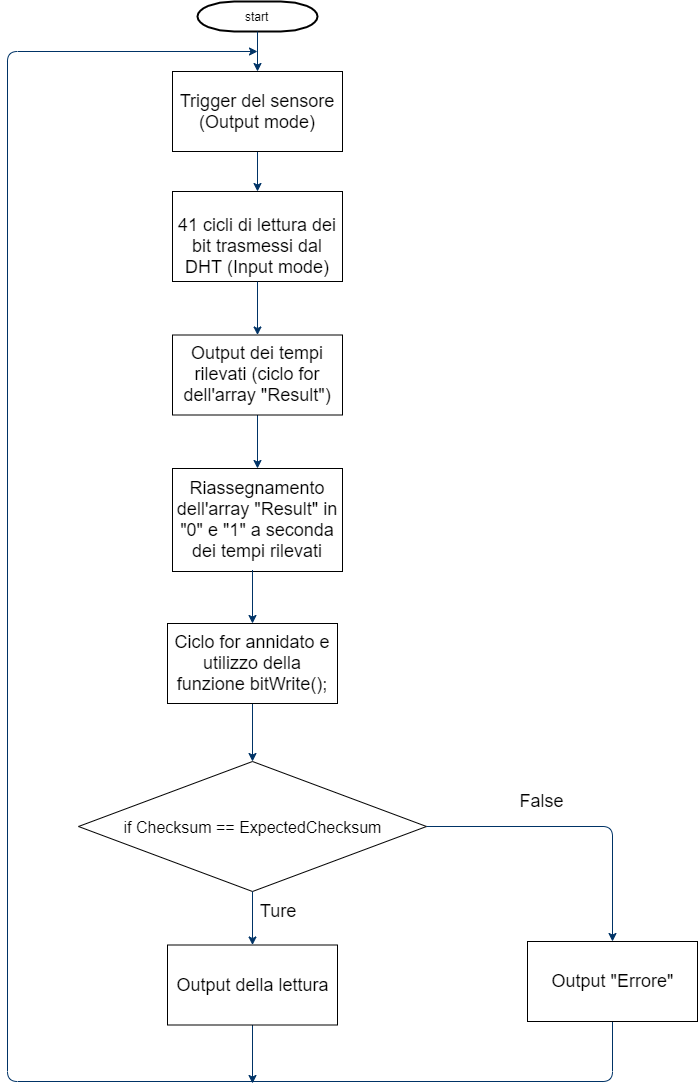

The diagram above was exported from draw.io. Its source (the exported page's mxGraphModel, read from the mxfile embedded in the PNG):
<mxGraphModel dx="1010" dy="579" grid="1" gridSize="10" guides="1" tooltips="1" connect="1" arrows="1" fold="1" page="1" pageScale="1" pageWidth="1169" pageHeight="827" background="#ffffff" math="0" shadow="0">
  <root>
    <mxCell id="0" />
    <mxCell id="1" parent="0" />
    <mxCell id="2" value="start" style="shape=mxgraph.flowchart.terminator;strokeWidth=2;gradientColor=none;gradientDirection=north;fontStyle=0;html=1;" parent="1" vertex="1">
      <mxGeometry x="260" y="60" width="120" height="30" as="geometry" />
    </mxCell>
    <mxCell id="7" style="fontStyle=1;strokeColor=#003366;strokeWidth=1;html=1;" parent="1" source="2" edge="1">
      <mxGeometry relative="1" as="geometry">
        <mxPoint x="320" y="130" as="targetPoint" />
      </mxGeometry>
    </mxCell>
    <mxCell id="8" style="fontStyle=1;strokeColor=#003366;strokeWidth=1;html=1;" parent="1" edge="1">
      <mxGeometry relative="1" as="geometry">
        <mxPoint x="320" y="210" as="sourcePoint" />
        <mxPoint x="320" y="250" as="targetPoint" />
      </mxGeometry>
    </mxCell>
    <mxCell id="6ApA5k77LlDii2YIg26P-55" value="&lt;font style=&quot;font-size: 18px&quot;&gt;Trigger del sensore (Output mode)&lt;/font&gt;" style="rounded=0;whiteSpace=wrap;html=1;" vertex="1" parent="1">
      <mxGeometry x="235" y="130" width="170" height="80" as="geometry" />
    </mxCell>
    <mxCell id="6ApA5k77LlDii2YIg26P-56" value="&lt;span style=&quot;font-size: 18px&quot;&gt;&lt;br&gt;41 cicli di lettura dei bit trasmessi dal DHT (Input mode)&lt;/span&gt;" style="rounded=0;whiteSpace=wrap;html=1;" vertex="1" parent="1">
      <mxGeometry x="235" y="250" width="170" height="90" as="geometry" />
    </mxCell>
    <mxCell id="6ApA5k77LlDii2YIg26P-57" style="fontStyle=1;strokeColor=#003366;strokeWidth=1;html=1;entryX=0.5;entryY=0;entryDx=0;entryDy=0;" edge="1" parent="1" target="6ApA5k77LlDii2YIg26P-63">
      <mxGeometry relative="1" as="geometry">
        <mxPoint x="320" y="473.5" as="sourcePoint" />
        <mxPoint x="320" y="513.5" as="targetPoint" />
      </mxGeometry>
    </mxCell>
    <mxCell id="6ApA5k77LlDii2YIg26P-58" value="&lt;font style=&quot;font-size: 18px&quot;&gt;Output dei tempi rilevati (ciclo for dell'array &quot;Result&quot;)&lt;/font&gt;" style="rounded=0;whiteSpace=wrap;html=1;" vertex="1" parent="1">
      <mxGeometry x="235" y="393.5" width="170" height="80" as="geometry" />
    </mxCell>
    <mxCell id="6ApA5k77LlDii2YIg26P-59" style="fontStyle=1;strokeColor=#003366;strokeWidth=1;html=1;entryX=0.5;entryY=0;entryDx=0;entryDy=0;exitX=0.5;exitY=1;exitDx=0;exitDy=0;" edge="1" parent="1" source="6ApA5k77LlDii2YIg26P-56" target="6ApA5k77LlDii2YIg26P-58">
      <mxGeometry relative="1" as="geometry">
        <mxPoint x="330" y="483.5" as="sourcePoint" />
        <mxPoint x="330" y="523.5" as="targetPoint" />
      </mxGeometry>
    </mxCell>
    <mxCell id="6ApA5k77LlDii2YIg26P-63" value="&lt;span style=&quot;font-size: 18px&quot;&gt;Riassegnamento dell'array &quot;Result&quot; in &quot;0&quot; e &quot;1&quot; a seconda dei tempi rilevati&lt;/span&gt;" style="rounded=0;whiteSpace=wrap;html=1;" vertex="1" parent="1">
      <mxGeometry x="235" y="527" width="170" height="103" as="geometry" />
    </mxCell>
    <mxCell id="6ApA5k77LlDii2YIg26P-72" style="fontStyle=1;strokeColor=#003366;strokeWidth=1;html=1;entryX=0.5;entryY=0;entryDx=0;entryDy=0;" edge="1" parent="1" target="6ApA5k77LlDii2YIg26P-75">
      <mxGeometry relative="1" as="geometry">
        <mxPoint x="315" y="762" as="sourcePoint" />
        <mxPoint x="315" y="816" as="targetPoint" />
      </mxGeometry>
    </mxCell>
    <mxCell id="6ApA5k77LlDii2YIg26P-73" value="&lt;span style=&quot;font-size: 18px&quot;&gt;Ciclo for annidato e utilizzo della funzione bitWrite();&lt;/span&gt;" style="rounded=0;whiteSpace=wrap;html=1;" vertex="1" parent="1">
      <mxGeometry x="230" y="682" width="170" height="80" as="geometry" />
    </mxCell>
    <mxCell id="6ApA5k77LlDii2YIg26P-74" style="fontStyle=1;strokeColor=#003366;strokeWidth=1;html=1;entryX=0.5;entryY=0;entryDx=0;entryDy=0;exitX=0.5;exitY=1;exitDx=0;exitDy=0;" edge="1" parent="1" target="6ApA5k77LlDii2YIg26P-73">
      <mxGeometry relative="1" as="geometry">
        <mxPoint x="315" y="628.5" as="sourcePoint" />
        <mxPoint x="325" y="812" as="targetPoint" />
      </mxGeometry>
    </mxCell>
    <mxCell id="6ApA5k77LlDii2YIg26P-75" value="&lt;font style=&quot;font-size: 16px&quot;&gt;if Checksum == ExpectedChecksum&lt;/font&gt;" style="rhombus;whiteSpace=wrap;html=1;" vertex="1" parent="1">
      <mxGeometry x="141" y="820" width="348" height="130" as="geometry" />
    </mxCell>
    <mxCell id="6ApA5k77LlDii2YIg26P-76" style="fontStyle=1;strokeColor=#003366;strokeWidth=1;html=1;" edge="1" parent="1">
      <mxGeometry relative="1" as="geometry">
        <mxPoint x="315" y="1083.5" as="sourcePoint" />
        <mxPoint x="315" y="1142" as="targetPoint" />
      </mxGeometry>
    </mxCell>
    <mxCell id="6ApA5k77LlDii2YIg26P-77" value="&lt;span style=&quot;font-size: 18px&quot;&gt;Output della lettura&lt;/span&gt;" style="rounded=0;whiteSpace=wrap;html=1;" vertex="1" parent="1">
      <mxGeometry x="230" y="1003.5" width="170" height="80" as="geometry" />
    </mxCell>
    <mxCell id="6ApA5k77LlDii2YIg26P-78" style="fontStyle=1;strokeColor=#003366;strokeWidth=1;html=1;entryX=0.5;entryY=0;entryDx=0;entryDy=0;exitX=0.5;exitY=1;exitDx=0;exitDy=0;" edge="1" parent="1" target="6ApA5k77LlDii2YIg26P-77">
      <mxGeometry relative="1" as="geometry">
        <mxPoint x="315" y="950" as="sourcePoint" />
        <mxPoint x="325" y="1133.5" as="targetPoint" />
      </mxGeometry>
    </mxCell>
    <mxCell id="6ApA5k77LlDii2YIg26P-79" style="fontStyle=1;strokeColor=#003366;strokeWidth=1;html=1;exitX=0.5;exitY=1;exitDx=0;exitDy=0;" edge="1" parent="1" source="6ApA5k77LlDii2YIg26P-80">
      <mxGeometry relative="1" as="geometry">
        <mxPoint x="565" y="1081.5" as="sourcePoint" />
        <mxPoint x="320" y="110" as="targetPoint" />
        <Array as="points">
          <mxPoint x="675" y="1140" />
          <mxPoint x="70" y="1140" />
          <mxPoint x="70" y="110" />
        </Array>
      </mxGeometry>
    </mxCell>
    <mxCell id="6ApA5k77LlDii2YIg26P-80" value="&lt;span style=&quot;font-size: 18px&quot;&gt;Output &quot;Errore&quot;&lt;/span&gt;" style="rounded=0;whiteSpace=wrap;html=1;" vertex="1" parent="1">
      <mxGeometry x="590" y="1000" width="170" height="80" as="geometry" />
    </mxCell>
    <mxCell id="6ApA5k77LlDii2YIg26P-81" style="fontStyle=1;strokeColor=#003366;strokeWidth=1;html=1;exitX=1;exitY=0.5;exitDx=0;exitDy=0;entryX=0.5;entryY=0;entryDx=0;entryDy=0;" edge="1" parent="1" target="6ApA5k77LlDii2YIg26P-80" source="6ApA5k77LlDii2YIg26P-75">
      <mxGeometry relative="1" as="geometry">
        <mxPoint x="600" y="879.5" as="sourcePoint" />
        <mxPoint x="684" y="993" as="targetPoint" />
        <Array as="points">
          <mxPoint x="675" y="885" />
        </Array>
      </mxGeometry>
    </mxCell>
    <mxCell id="6ApA5k77LlDii2YIg26P-82" value="&lt;span style=&quot;font-size: 18px&quot;&gt;Ture&lt;/span&gt;" style="text;html=1;strokeColor=none;fillColor=none;align=center;verticalAlign=middle;whiteSpace=wrap;rounded=0;" vertex="1" parent="1">
      <mxGeometry x="320" y="960" width="40" height="20" as="geometry" />
    </mxCell>
    <mxCell id="6ApA5k77LlDii2YIg26P-83" value="&lt;span style=&quot;font-size: 18px&quot;&gt;False&lt;/span&gt;" style="text;html=1;strokeColor=none;fillColor=none;align=center;verticalAlign=middle;whiteSpace=wrap;rounded=0;" vertex="1" parent="1">
      <mxGeometry x="584" y="850" width="40" height="20" as="geometry" />
    </mxCell>
  </root>
</mxGraphModel>